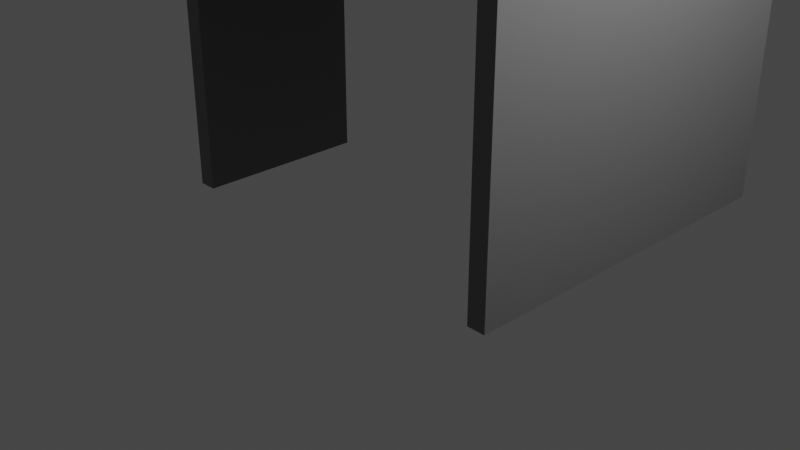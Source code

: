 # Source: ichinoko_tunnel.blend  (saved by Blender 3.4.6; exported with 4.5.12 LTS)
import bpy
from mathutils import Matrix  # noqa: F401  (used for matrix-valued properties, if any)

bpy.ops.wm.read_factory_settings(use_empty=True)
scene = bpy.context.scene
scene.name = 'Scene'

# ---- collections
col_collection = bpy.data.collections.new('Collection'); scene.collection.children.link(col_collection)

# ---- materials (node trees are filled in below, after node groups)
mat_material = bpy.data.materials.new('Material')
mat_material.alpha_threshold = 0.0
mat_material.use_transparent_shadow = False
mat_material.roughness = 0.5
mat_material.line_color = (0.0, 0.0, 0.0, 1.0)
mat_material_001 = bpy.data.materials.new('Material.001')
mat_material_001.alpha_threshold = 0.0
mat_material_001.use_transparent_shadow = False
mat_material_001.roughness = 0.5
mat_material_001.line_color = (0.0, 0.0, 0.0, 1.0)

# ---- material node trees
mat_material.use_nodes = True; mat_material.node_tree.nodes.clear()
_N = mat_material.node_tree.nodes; _L = mat_material.node_tree.links
n0 = _N.new('ShaderNodeOutputMaterial'); n0.name = 'Material Output'; n0.location = (300, 300)
n1 = _N.new('ShaderNodeBsdfPrincipled'); n1.name = 'Principled BSDF'; n1.location = (10, 300)
n1.distribution = 'GGX'
n1.subsurface_method = 'RANDOM_WALK_SKIN'
n1.inputs[0].default_value = (0.1734, 0.1734, 0.1734, 1.0)
n1.inputs[3].default_value = 1.45
n1.inputs[27].default_value = (0.0, 0.0, 0.0, 1.0)
n1.inputs[28].default_value = 1.0
_L.new(n1.outputs[0], n0.inputs[0])
n0.is_active_output = True
mat_material_001.use_nodes = True; mat_material_001.node_tree.nodes.clear()
_N = mat_material_001.node_tree.nodes; _L = mat_material_001.node_tree.links
n0 = _N.new('ShaderNodeOutputMaterial'); n0.name = 'Material Output'; n0.location = (300, 300)
n1 = _N.new('ShaderNodeBsdfPrincipled'); n1.name = 'Principled BSDF'; n1.location = (10, 300)
n1.distribution = 'GGX'
n1.subsurface_method = 'RANDOM_WALK_SKIN'
n1.inputs[0].default_value = (0.281, 0.281, 0.281, 1.0)
n1.inputs[3].default_value = 1.45
n1.inputs[27].default_value = (0.0, 0.0, 0.0, 1.0)
n1.inputs[28].default_value = 1.0
_L.new(n1.outputs[0], n0.inputs[0])
n0.is_active_output = True

# ---- world
world_world = bpy.data.worlds.new('World'); scene.world = world_world
world_world.use_nodes = True; world_world.node_tree.nodes.clear()
_N = world_world.node_tree.nodes; _L = world_world.node_tree.links
n0 = _N.new('ShaderNodeOutputWorld'); n0.name = 'World Output'; n0.location = (300, 300)
n1 = _N.new('ShaderNodeBackground'); n1.name = 'Background'; n1.location = (10, 300)
n1.inputs[0].default_value = (0.05088, 0.05088, 0.05088, 1.0)
_L.new(n1.outputs[0], n0.inputs[0])
n0.is_active_output = True
world_world.color = (0.05088, 0.05088, 0.05088)
world_world.use_sun_shadow = False
world_world.sun_shadow_jitter_overblur = 0.0

# ---- cameras
cam_camera = bpy.data.cameras.new('Camera')
cam_camera.clip_end = 100.0
cam_camera.ortho_scale = 7.314

# ---- lights
light_light = bpy.data.lights.new('Light', 'POINT')
light_light.transmission_factor = 0.0
light_light.energy = 1000.0
light_light.shadow_soft_size = 0.1
light_light.shadow_maximum_resolution = 0.006
light_light.use_absolute_resolution = True

# ---- meshes
me_cube = bpy.data.meshes.new('Cube')
me_cube.from_pydata([(0.1, 1.0, 5.0), (0.1, 1.0, 0.0), (0.1, -1.0, 5.0), (0.1, -1.0, 0.0), (-0.1, 1.0, 5.0), (-0.1, 1.0, 0.0), (-0.1, -1.0, 5.0), (-0.1, -1.0, 0.0)], [], [(0, 4, 6, 2), (3, 2, 6, 7), (7, 6, 4, 5), (5, 1, 3, 7), (1, 0, 2, 3), (5, 4, 0, 1)])
_uv = me_cube.uv_layers.new(name='UVMap')
_uv.uv.foreach_set('vector', [0.625, 0.5, 0.875, 0.5, 0.875, 0.75, 0.625, 0.75, 0.375, 0.75, 0.625, 0.75, 0.625, 1.0, 0.375, 1.0, 0.375, 0.0, 0.625, 0.0, 0.625, 0.25, 0.375, 0.25, 0.125, 0.5, 0.375, 0.5, 0.375, 0.75, 0.125, 0.75, 0.375, 0.5, 0.625, 0.5, 0.625, 0.75, 0.375, 0.75, 0.375, 0.25, 0.625, 0.25, 0.625, 0.5, 0.375, 0.5])
me_cube.materials.append(mat_material)
me_cube.use_mirror_vertex_groups = False
me_cube.update()
me_cube_001 = bpy.data.meshes.new('Cube.001')
me_cube_001.from_pydata([(1.0, 2.0, 2.5), (1.0, 2.0, -2.5), (1.0, -2.0, 2.5), (1.0, -2.0, -2.5), (-1.0, 2.0, 2.5), (-1.0, 2.0, -2.5), (-1.0, -2.0, 2.5), (-1.0, -2.0, -2.5)], [], [(0, 4, 6, 2), (3, 2, 6, 7), (7, 6, 4, 5), (5, 1, 3, 7), (1, 0, 2, 3), (5, 4, 0, 1)])
_uv = me_cube_001.uv_layers.new(name='UVMap')
_uv.uv.foreach_set('vector', [0.625, 0.5, 0.875, 0.5, 0.875, 0.75, 0.625, 0.75, 0.375, 0.75, 0.625, 0.75, 0.625, 1.0, 0.375, 1.0, 0.375, 0.0, 0.625, 0.0, 0.625, 0.25, 0.375, 0.25, 0.125, 0.5, 0.375, 0.5, 0.375, 0.75, 0.125, 0.75, 0.375, 0.5, 0.625, 0.5, 0.625, 0.75, 0.375, 0.75, 0.375, 0.25, 0.625, 0.25, 0.625, 0.5, 0.375, 0.5])
me_cube_001.materials.append(mat_material)
me_cube_001.use_mirror_vertex_groups = False
me_cube_001.update()
me_cube_004 = bpy.data.meshes.new('Cube.004')
me_cube_004.from_pydata([(49.55, 2.0, 0.5), (49.55, 2.0, -0.5), (49.55, -2.0, 0.5), (49.55, -2.0, -0.5), (-111.0, 2.0, 0.5), (-111.0, 2.0, -0.5), (-111.0, -2.0, 0.5), (-111.0, -2.0, -0.5)], [], [(0, 4, 6, 2), (3, 2, 6, 7), (7, 6, 4, 5), (5, 1, 3, 7), (1, 0, 2, 3), (5, 4, 0, 1)])
_uv = me_cube_004.uv_layers.new(name='UVMap')
_uv.uv.foreach_set('vector', [0.625, 0.5, 0.875, 0.5, 0.875, 0.75, 0.625, 0.75, 0.375, 0.75, 0.625, 0.75, 0.625, 1.0, 0.375, 1.0, 0.375, 0.0, 0.625, 0.0, 0.625, 0.25, 0.375, 0.25, 0.125, 0.5, 0.375, 0.5, 0.375, 0.75, 0.125, 0.75, 0.375, 0.5, 0.625, 0.5, 0.625, 0.75, 0.375, 0.75, 0.375, 0.25, 0.625, 0.25, 0.625, 0.5, 0.375, 0.5])
me_cube_004.materials.append(mat_material)
me_cube_004.use_mirror_vertex_groups = False
me_cube_004.update()
me_cube_005 = bpy.data.meshes.new('Cube.005')
me_cube_005.from_pydata([(0.75, 3.0, 0.4), (0.25, 3.0, -0.4), (0.75, -1.0, 0.4), (0.25, -1.0, -0.4), (-0.75, 3.0, 0.4), (-0.25, 3.0, -0.4), (-0.75, -1.0, 0.4), (-0.25, -1.0, -0.4), (0.25, 3.0, 0.0), (-0.25, -1.0, 0.0), (0.25, -1.0, 0.0), (-0.25, 3.0, 0.0)], [], [(0, 4, 6, 2), (10, 2, 6, 9), (9, 6, 4, 11), (5, 1, 3, 7), (8, 0, 2, 10), (11, 4, 0, 8), (5, 11, 8, 1), (1, 8, 10, 3), (7, 9, 11, 5), (3, 10, 9, 7)])
_uv = me_cube_005.uv_layers.new(name='UVMap')
_uv.uv.foreach_set('vector', [0.625, 0.5, 0.875, 0.5, 0.875, 0.75, 0.625, 0.75, 0.5, 0.75, 0.625, 0.75, 0.625, 1.0, 0.5, 1.0, 0.5, 0.0, 0.625, 0.0, 0.625, 0.25, 0.5, 0.25, 0.125, 0.5, 0.375, 0.5, 0.375, 0.75, 0.125, 0.75, 0.5, 0.5, 0.625, 0.5, 0.625, 0.75, 0.5, 0.75, 0.5, 0.25, 0.625, 0.25, 0.625, 0.5, 0.5, 0.5, 0.375, 0.25, 0.5, 0.25, 0.5, 0.5, 0.375, 0.5, 0.375, 0.5, 0.5, 0.5, 0.5, 0.75, 0.375, 0.75, 0.375, 0.0, 0.5, 0.0, 0.5, 0.25, 0.375, 0.25, 0.375, 0.75, 0.5, 0.75, 0.5, 1.0, 0.375, 1.0])
me_cube_005.materials.append(mat_material)
me_cube_005.use_mirror_vertex_groups = False
me_cube_005.update()
me_cube_007 = bpy.data.meshes.new('Cube.007')
me_cube_007.from_pydata([(0.75, 3.0, 0.4), (0.25, 3.0, -0.4), (0.75, -1.0, 0.4), (0.25, -1.0, -0.4), (0.1, 3.0, 0.4), (0.1, 3.0, -0.4), (0.1, -1.0, 0.4), (0.1, -1.0, -0.4), (0.25, 3.0, 0.0), (0.1, -1.0, 0.0), (0.25, -1.0, 0.0), (0.1, 3.0, 0.0)], [], [(0, 4, 6, 2), (10, 2, 6, 9), (9, 6, 4, 11), (5, 1, 3, 7), (8, 0, 2, 10), (11, 4, 0, 8), (5, 11, 8, 1), (1, 8, 10, 3), (7, 9, 11, 5), (3, 10, 9, 7)])
_uv = me_cube_007.uv_layers.new(name='UVMap')
_uv.uv.foreach_set('vector', [0.625, 0.5, 0.875, 0.5, 0.875, 0.75, 0.625, 0.75, 0.5, 0.75, 0.625, 0.75, 0.625, 1.0, 0.5, 1.0, 0.5, 0.0, 0.625, 0.0, 0.625, 0.25, 0.5, 0.25, 0.125, 0.5, 0.375, 0.5, 0.375, 0.75, 0.125, 0.75, 0.5, 0.5, 0.625, 0.5, 0.625, 0.75, 0.5, 0.75, 0.5, 0.25, 0.625, 0.25, 0.625, 0.5, 0.5, 0.5, 0.375, 0.25, 0.5, 0.25, 0.5, 0.5, 0.375, 0.5, 0.375, 0.5, 0.5, 0.5, 0.5, 0.75, 0.375, 0.75, 0.375, 0.0, 0.5, 0.0, 0.5, 0.25, 0.375, 0.25, 0.375, 0.75, 0.5, 0.75, 0.5, 1.0, 0.375, 1.0])
me_cube_007.materials.append(mat_material)
me_cube_007.use_mirror_vertex_groups = False
me_cube_007.update()
me_x = bpy.data.meshes.new('立方体')
me_x.from_pydata([(-1.0, -1.0, -1.0), (-1.0, -1.0, 1.0), (-1.0, 1.0, -1.0), (-1.0, 1.0, 1.0), (1.0, -1.0, -1.0), (1.0, -1.0, 1.0), (1.0, 1.0, -1.0), (1.0, 1.0, 1.0)], [], [(0, 1, 3, 2), (2, 3, 7, 6), (6, 7, 5, 4), (4, 5, 1, 0), (2, 6, 4, 0), (7, 3, 1, 5)])
_uv = me_x.uv_layers.new(name='UVマップ')
_uv.uv.foreach_set('vector', [0.375, 0.0, 0.625, 0.0, 0.625, 0.25, 0.375, 0.25, 0.375, 0.25, 0.625, 0.25, 0.625, 0.5, 0.375, 0.5, 0.375, 0.5, 0.625, 0.5, 0.625, 0.75, 0.375, 0.75, 0.375, 0.75, 0.625, 0.75, 0.625, 1.0, 0.375, 1.0, 0.125, 0.5, 0.375, 0.5, 0.375, 0.75, 0.125, 0.75, 0.625, 0.5, 0.875, 0.5, 0.875, 0.75, 0.625, 0.75])
me_x.materials.append(mat_material)
me_x.update()
me_001 = bpy.data.meshes.new('立方体.001')
me_001.from_pydata([(-1.0, -1.0, -1.0), (-1.0, -1.0, 1.0), (-1.0, 1.0, -1.0), (-1.0, 1.0, 1.0), (-0.76, -1.0, -1.0), (-0.76, -1.0, 1.0), (-0.76, 1.0, -1.0), (-0.76, 1.0, 1.0)], [], [(0, 1, 3, 2), (2, 3, 7, 6), (6, 7, 5, 4), (4, 5, 1, 0), (2, 6, 4, 0), (7, 3, 1, 5)])
_uv = me_001.uv_layers.new(name='UVマップ')
_uv.uv.foreach_set('vector', [0.375, 0.0, 0.625, 0.0, 0.625, 0.25, 0.375, 0.25, 0.375, 0.25, 0.625, 0.25, 0.625, 0.5, 0.375, 0.5, 0.375, 0.5, 0.625, 0.5, 0.625, 0.75, 0.375, 0.75, 0.375, 0.75, 0.625, 0.75, 0.625, 1.0, 0.375, 1.0, 0.125, 0.5, 0.375, 0.5, 0.375, 0.75, 0.125, 0.75, 0.625, 0.5, 0.875, 0.5, 0.875, 0.75, 0.625, 0.75])
me_001.materials.append(mat_material_001)
me_001.update()
me_002 = bpy.data.meshes.new('立方体.002')
me_002.from_pydata([(-1.0, -1.0, -1.0), (-1.0, -1.0, 1.0), (-1.0, 1.0, -1.0), (-1.0, 1.0, 1.0), (-0.76, -1.0, -1.0), (-0.76, -1.0, 1.0), (-0.76, 1.0, -1.0), (-0.76, 1.0, 1.0)], [], [(0, 1, 3, 2), (2, 3, 7, 6), (6, 7, 5, 4), (4, 5, 1, 0), (2, 6, 4, 0), (7, 3, 1, 5)])
_uv = me_002.uv_layers.new(name='UVマップ')
_uv.uv.foreach_set('vector', [0.375, 0.0, 0.625, 0.0, 0.625, 0.25, 0.375, 0.25, 0.375, 0.25, 0.625, 0.25, 0.625, 0.5, 0.375, 0.5, 0.375, 0.5, 0.625, 0.5, 0.625, 0.75, 0.375, 0.75, 0.375, 0.75, 0.625, 0.75, 0.625, 1.0, 0.375, 1.0, 0.125, 0.5, 0.375, 0.5, 0.375, 0.75, 0.125, 0.75, 0.625, 0.5, 0.875, 0.5, 0.875, 0.75, 0.625, 0.75])
me_002.materials.append(mat_material_001)
me_002.update()
me_003 = bpy.data.meshes.new('立方体.003')
me_003.from_pydata([(-0.12, -1.0, -1.0), (-0.12, -1.0, 1.0), (-0.12, 1.0, -1.0), (-0.12, 1.0, 1.0), (0.12, -1.0, -1.0), (0.12, -1.0, 1.0), (0.12, 1.0, -1.0), (0.12, 1.0, 1.0)], [], [(0, 1, 3, 2), (2, 3, 7, 6), (6, 7, 5, 4), (4, 5, 1, 0), (2, 6, 4, 0), (7, 3, 1, 5)])
_uv = me_003.uv_layers.new(name='UVマップ')
_uv.uv.foreach_set('vector', [0.375, 0.0, 0.625, 0.0, 0.625, 0.25, 0.375, 0.25, 0.375, 0.25, 0.625, 0.25, 0.625, 0.5, 0.375, 0.5, 0.375, 0.5, 0.625, 0.5, 0.625, 0.75, 0.375, 0.75, 0.375, 0.75, 0.625, 0.75, 0.625, 1.0, 0.375, 1.0, 0.125, 0.5, 0.375, 0.5, 0.375, 0.75, 0.125, 0.75, 0.625, 0.5, 0.875, 0.5, 0.875, 0.75, 0.625, 0.75])
me_003.materials.append(mat_material)
me_003.update()
me_004 = bpy.data.meshes.new('立方体.004')
me_004.from_pydata([(-0.12, -1.0, -1.0), (-0.12, -1.0, 1.0), (-0.12, 1.0, -1.0), (-0.12, 1.0, 1.0), (0.12, -1.0, -1.0), (0.12, -1.0, 1.0), (0.12, 1.0, -1.0), (0.12, 1.0, 1.0)], [], [(0, 1, 3, 2), (2, 3, 7, 6), (6, 7, 5, 4), (4, 5, 1, 0), (2, 6, 4, 0), (7, 3, 1, 5)])
_uv = me_004.uv_layers.new(name='UVマップ')
_uv.uv.foreach_set('vector', [0.375, 0.0, 0.625, 0.0, 0.625, 0.25, 0.375, 0.25, 0.375, 0.25, 0.625, 0.25, 0.625, 0.5, 0.375, 0.5, 0.375, 0.5, 0.625, 0.5, 0.625, 0.75, 0.375, 0.75, 0.375, 0.75, 0.625, 0.75, 0.625, 1.0, 0.375, 1.0, 0.125, 0.5, 0.375, 0.5, 0.375, 0.75, 0.125, 0.75, 0.625, 0.5, 0.875, 0.5, 0.875, 0.75, 0.625, 0.75])
me_004.materials.append(mat_material)
me_004.update()

# ---- objects
ob_cube = bpy.data.objects.new('Cube', me_cube)
ob_light = bpy.data.objects.new('Light', light_light)
ob_camera = bpy.data.objects.new('Camera', cam_camera)
ob_cube_001 = bpy.data.objects.new('Cube.001', me_cube_001)
ob_cube_004 = bpy.data.objects.new('Cube.004', me_cube_004)
ob_cube_005 = bpy.data.objects.new('Cube.005', me_cube_005)
ob_cube_007 = bpy.data.objects.new('Cube.007', me_cube_007)
ob_x = bpy.data.objects.new('立方体', me_x)
ob_001 = bpy.data.objects.new('立方体.001', me_001)
ob_002 = bpy.data.objects.new('立方体.002', me_002)
ob_003 = bpy.data.objects.new('立方体.003', me_003)
ob_004 = bpy.data.objects.new('立方体.004', me_004)

# ---- transforms, parenting, visibility, modifiers, constraints
ob_cube.location = (-2.0, 0.0, 0.0)
ob_cube.scale = (1.0, 0.95, 1.0)
ob_cube.lock_rotations_4d = False
ob_cube.empty_display_type = 'ARROWS'
ob_cube.lineart.crease_threshold = 0.0
ob_light.location = (4.076, 1.005, 5.904)
ob_light.rotation_euler = (0.6503, 0.05522, 1.866)
ob_light.lock_rotations_4d = False
ob_light.empty_display_type = 'ARROWS'
ob_light.color = (0.0, 0.0, 0.0, 0.0)
ob_light.lineart.crease_threshold = 0.0
ob_camera.location = (7.359, -6.926, 4.958)
ob_camera.rotation_euler = (1.109, 0.0, 0.8149)
ob_camera.lock_rotations_4d = False
ob_camera.empty_display_type = 'ARROWS'
ob_camera.color = (0.0, 0.0, 0.0, 0.0)
ob_camera.display_type = 'WIRE'
ob_camera.lineart.crease_threshold = 0.0
ob_cube_001.location = (2.0, 1.0, 2.5)
ob_cube_001.scale = (0.1, 1.0, 1.0)
ob_cube_001.lock_rotations_4d = False
ob_cube_001.empty_display_type = 'ARROWS'
ob_cube_001.lineart.crease_threshold = 0.0
ob_cube_004.location = (-0.4, 1.0, 5.5)
ob_cube_004.scale = (0.05045, 1.0, 1.0)
ob_cube_004.lock_rotations_4d = False
ob_cube_004.empty_display_type = 'ARROWS'
ob_cube_004.lineart.crease_threshold = 0.0
ob_cube_005.location = (-2.0, 0.0, 4.6)
ob_cube_005.lock_rotations_4d = False
ob_cube_005.empty_display_type = 'ARROWS'
ob_cube_005.lineart.crease_threshold = 0.0
ob_cube_007.location = (2.0, 0.0, 4.6)
ob_cube_007.scale = (-1.0, 1.0, 1.0)
ob_cube_007.lock_rotations_4d = False
ob_cube_007.empty_display_type = 'ARROWS'
ob_cube_007.lineart.crease_threshold = 0.0
ob_x.location = (1.65, 1.0, 3.0)
ob_x.scale = (0.25, 0.05, 0.025)
ob_001.location = (1.65, 1.0, 3.05)
ob_001.scale = (0.25, 0.05, 0.025)
ob_002.location = (1.85, 1.0, 3.05)
ob_002.scale = (0.25, 0.05, 0.025)
ob_003.location = (1.63, 1.0, 3.1)
ob_003.scale = (0.04167, 2.0, 0.005)
ob_004.location = (1.424, 0.9996, 3.1)
ob_004.scale = (0.04167, 2.0, 0.005)

# ---- collection membership
col_collection.objects.link(ob_cube)
col_collection.objects.link(ob_light)
col_collection.objects.link(ob_camera)
col_collection.objects.link(ob_cube_001)
col_collection.objects.link(ob_cube_004)
col_collection.objects.link(ob_cube_005)
col_collection.objects.link(ob_cube_007)
col_collection.objects.link(ob_x)
col_collection.objects.link(ob_001)
col_collection.objects.link(ob_002)
col_collection.objects.link(ob_003)
col_collection.objects.link(ob_004)

# ---- scene / render settings (as saved in the file)
scene.camera = ob_camera
scene.frame_start = 1; scene.frame_end = 250; scene.frame_set(1)
scene.render.engine = 'BLENDER_EEVEE_NEXT'
scene.cycles.sampling_pattern = 'TABULATED_SOBOL'
scene.cycles.use_light_tree = False
scene.view_settings.view_transform = 'Filmic'
bpy.context.view_layer.update()
